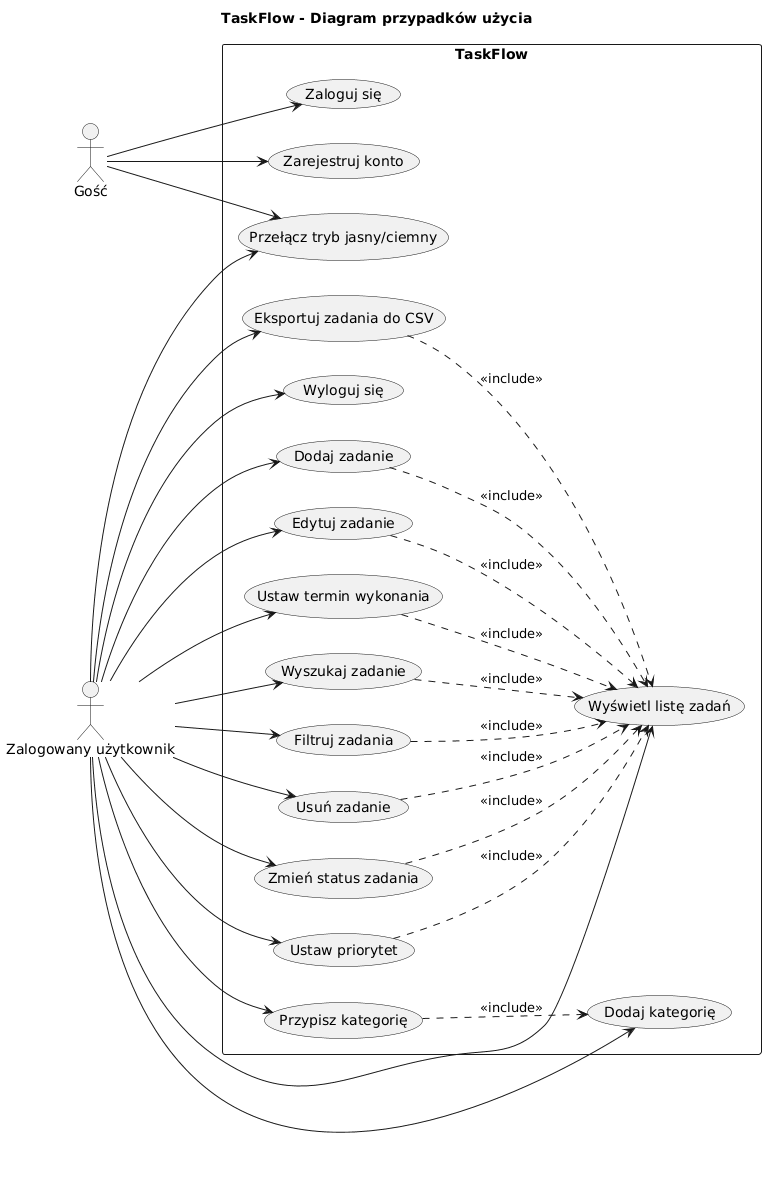

The diagram above was rendered by PlantUML. Its source (embedded in the PNG):
@startuml
title TaskFlow - Diagram przypadków użycia

left to right direction

actor "Gość" as Guest
actor "Zalogowany użytkownik" as User

rectangle "TaskFlow" {

  usecase "Zarejestruj konto" as UC1
  usecase "Zaloguj się" as UC2

  usecase "Wyloguj się" as UC3

  usecase "Dodaj zadanie" as UC4
  usecase "Wyświetl listę zadań" as UC5
  usecase "Edytuj zadanie" as UC6
  usecase "Usuń zadanie" as UC7

  usecase "Zmień status zadania" as UC8
  usecase "Ustaw priorytet" as UC9
  usecase "Ustaw termin wykonania" as UC10

  usecase "Dodaj kategorię" as UC11
  usecase "Przypisz kategorię" as UC12

  usecase "Wyszukaj zadanie" as UC13
  usecase "Filtruj zadania" as UC14

  usecase "Przełącz tryb jasny/ciemny" as UC15
  usecase "Eksportuj zadania do CSV" as UC16
}

Guest --> UC1
Guest --> UC2
Guest --> UC15

User --> UC3
User --> UC4
User --> UC5
User --> UC6
User --> UC7
User --> UC8
User --> UC9
User --> UC10
User --> UC11
User --> UC12
User --> UC13
User --> UC14
User --> UC15
User --> UC16

UC4 ..> UC5 : <<include>>
UC6 ..> UC5 : <<include>>
UC7 ..> UC5 : <<include>>
UC8 ..> UC5 : <<include>>
UC9 ..> UC5 : <<include>>
UC10 ..> UC5 : <<include>>
UC12 ..> UC11 : <<include>>
UC13 ..> UC5 : <<include>>
UC14 ..> UC5 : <<include>>
UC16 ..> UC5 : <<include>>
@enduml